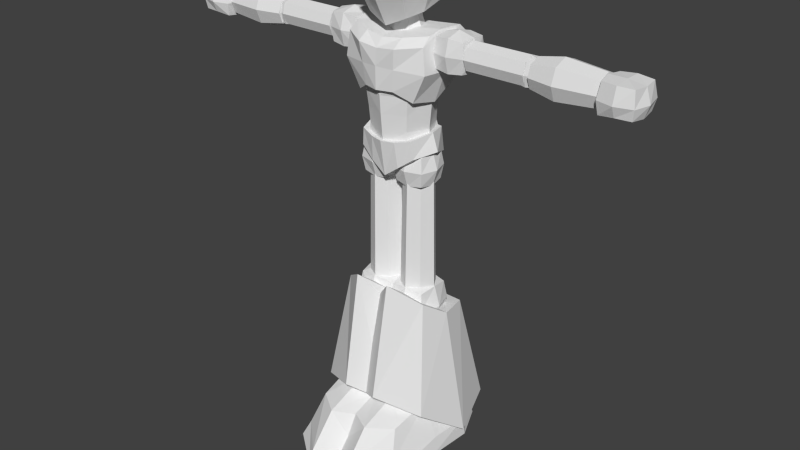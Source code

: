 # Source: MegamanKid.blend  (saved by Blender 2.76.0; exported with 4.5.12 LTS)
import bpy
from mathutils import Matrix  # noqa: F401  (used for matrix-valued properties, if any)

bpy.ops.wm.read_factory_settings(use_empty=True)
scene = bpy.context.scene
scene.name = 'Scene'

# ---- collections
col_collection_1 = bpy.data.collections.new('Collection 1'); scene.collection.children.link(col_collection_1)

# ---- world
world_world = bpy.data.worlds.new('World'); scene.world = world_world
world_world.color = (0.05088, 0.05088, 0.05088)
world_world.use_sun_shadow = False
world_world.sun_shadow_jitter_overblur = 0.0
world_world.cycles.sampling_method = 'MANUAL'
world_world.cycles.sample_map_resolution = 256

# ---- meshes
me_cube_012 = bpy.data.meshes.new('Cube.012')
me_cube_012.from_pydata([(0.0622, -0.06858, 1.377), (0.06381, -0.07667, 1.547), (0.06033, 0.09489, 1.399), (0.06221, 0.1077, 1.542), (0.07274, 0.1004, 1.462), (0.08181, -0.1023, 1.462), (0.06616, 0.01184, 1.567), (0.07329, -0.0009676, 1.384), (0.09729, -0.0009676, 1.459), (0.4434, -0.03287, 1.259), (0.4434, 0.03287, 1.259), (0.6475, 0.03607, 1.256), (0.6475, -0.03607, 1.256), (0.4434, -0.03287, 1.325), (0.4434, 0.03287, 1.325), (0.6475, 0.03607, 1.328), (0.6475, -0.03607, 1.328), (0.4434, -0.04551, 1.292), (0.4434, 0.04551, 1.292), (0.6475, 0.04994, 1.292), (0.6475, -0.04994, 1.292), (0.4434, 0.0, 1.338), (0.4434, 0.0, 1.247), (0.6475, 0.0, 1.342), (0.6475, 0.0, 1.242), (0.4434, 0.0, 1.292), (0.6475, 0.0, 1.292), (0.5242, 0.0447, 1.337), (0.5242, 0.0447, 1.248), (0.5242, -0.0447, 1.337), (0.5242, -0.0447, 1.248), (0.5242, 0.06189, 1.292), (0.5242, -0.06189, 1.292), (0.5242, 0.0, 1.23), (0.5242, 0.0, 1.354), (0.1429, -0.03595, 1.248), (0.1429, 0.05274, 1.248), (0.2315, 0.05274, 1.248), (0.2315, -0.03595, 1.248), (0.1429, -0.03595, 1.337), (0.1429, 0.05274, 1.337), (0.2315, 0.05274, 1.337), (0.2315, -0.03595, 1.337), (0.1379, -0.04092, 1.293), (0.1379, 0.008394, 1.342), (0.1379, 0.05771, 1.293), (0.1379, 0.008394, 1.243), (0.1872, 0.05771, 1.342), (0.2365, 0.05771, 1.293), (0.1872, 0.05771, 1.243), (0.2365, 0.008394, 1.342), (0.2365, -0.04092, 1.293), (0.2365, 0.008394, 1.243), (0.1872, -0.04092, 1.342), (0.1872, -0.04092, 1.243), (0.1252, 0.008394, 1.293), (0.1872, 0.07037, 1.293), (0.2492, 0.008394, 1.293), (0.1872, -0.05358, 1.293), (0.1872, 0.008394, 1.231), (0.1872, 0.008394, 1.355), (0.09478, 0.08029, 1.149), (0.09624, -0.07533, 1.147), (0.1535, 0.1011, 1.313), (0.1306, -0.07603, 1.313), (0.1388, -9.166e-08, 1.314), (0.1139, 0.0001544, 1.135), (0.1447, 0.06695, 1.348), (0.1277, -0.04475, 1.337), (0.1332, -0.00104, 1.348), (0.06853, 0.1075, 1.304), (0.04812, -0.1052, 1.177), (0.04739, 0.09596, 1.173), (0.06179, -0.1171, 1.304), (0.06424, 0.01633, 1.181), (0.06853, 0.07125, 1.339), (0.06182, -0.08054, 1.328), (0.06857, -0.00104, 1.339), (0.1463, 0.09072, 1.228), (0.1403, -0.08047, 1.236), (0.1494, 7.715e-05, 1.233), (0.05495, -0.1111, 1.243), (0.05796, 0.1018, 1.239), (0.08113, 0.07222, 1.01), (0.06954, -0.06738, 1.01), (0.099, 0.00298, 1.007), (0.1178, 0.003918, 1.227), (0.09766, 0.08342, 1.227), (0.09766, -0.0863, 1.227), (0.1046, 0.002331, 1.157), (0.07563, 0.07298, 1.157), (0.07563, -0.07428, 1.157), (0.09959, 0.002059, 1.1), (0.07023, 0.06871, 1.1), (0.07023, -0.06926, 1.1), (0.09462, 0.001963, 1.05), (0.06824, 0.06772, 1.05), (0.06679, -0.06667, 1.05), (0.09334, 0.07227, 0.9596), (0.09334, -0.07037, 0.9745), (0.1272, -0.0001201, 0.986), (0.1092, -0.0001201, 1.041), (0.08921, 0.06542, 1.036), (0.08708, -0.07449, 1.03), (0.06587, -0.0001201, 1.03), (0.04429, 0.08157, 1.031), (0.04667, -0.0819, 0.9404), (0.04667, 0.08273, 0.9255), (0.0413, -0.09128, 1.021), (0.04911, -0.00529, 0.941), (0.02163, -0.0383, 0.5381), (0.02163, 0.0383, 0.5381), (0.09823, 0.0383, 0.5381), (0.09823, -0.0383, 0.5381), (0.02596, -0.03397, 0.8984), (0.02596, 0.03397, 0.8984), (0.09389, 0.03397, 0.8984), (0.09389, -0.03397, 0.8984), (0.05993, 0.05478, 0.8984), (0.05993, 0.06178, 0.5381), (0.05993, -0.05478, 0.8984), (0.05993, -0.06178, 0.5381), (0.005144, 4.43e-09, 0.8984), (-0.00185, 3.498e-09, 0.5381), (0.1147, 4.43e-09, 0.8984), (0.1217, 3.498e-09, 0.5381), (0.05993, 4.43e-09, 0.5381), (0.05993, 4.43e-09, 0.8984), (0.006714, -0.05478, 0.4278), (0.006714, 0.05478, 0.4278), (0.1163, 0.05478, 0.4278), (0.1163, -0.05478, 0.4278), (0.006714, -0.05478, 0.5373), (0.006714, 0.05478, 0.5373), (0.1163, 0.05478, 0.5373), (0.1163, -0.05478, 0.5373), (-0.001229, -0.06272, 0.4826), (-0.001229, 7.224e-09, 0.5453), (-0.001229, 0.06272, 0.4826), (-0.001229, 5.361e-09, 0.4198), (0.06149, 0.06272, 0.5453), (0.1242, 0.06272, 0.4826), (0.06149, 0.06272, 0.4198), (0.1242, 6.292e-09, 0.5453), (0.1242, -0.06272, 0.4826), (0.1242, 6.292e-09, 0.4198), (0.06149, -0.06272, 0.5453), (0.06149, -0.06272, 0.4198), (-0.02057, 6.292e-09, 0.4826), (0.06149, 0.08206, 0.4826), (0.1436, 6.292e-09, 0.4826), (0.06149, -0.08206, 0.4826), (0.06149, 6.292e-09, 0.4005), (0.06149, 5.361e-09, 0.5646), (-0.04575, -0.1524, 0.1736), (-0.04444, 0.1957, 0.1027), (0.1753, 0.1897, 0.08642), (0.1889, -0.1414, 0.1702), (-0.02961, -0.08982, 0.4889), (-0.01649, 0.08559, 0.4644), (0.1501, 0.09448, 0.4633), (0.1435, -0.08151, 0.5239), (0.06355, 0.1149, 0.4506), (0.0599, 0.2265, 0.1236), (0.05731, -0.1456, 0.5865), (0.05676, -0.2135, 0.2226), (-0.04663, -0.008922, 0.468), (-0.1078, -0.007152, 0.05774), (0.171, 1.933e-08, 0.47), (0.2353, 0.01722, 0.05491), (0.05755, 2.119e-08, 0.4763), (0.06115, -0.007152, 0.06279), (0.07003, -0.269, 0.1469), (0.06998, 0.2025, 0.01133), (0.1684, 0.1582, 0.01133), (0.1848, -0.2864, 0.01133), (0.06998, -0.379, 0.01133), (0.06991, 0.1328, 0.2024), (0.1269, 0.1022, 0.1838), (0.1461, -0.2138, 0.1458), (-0.007315, 0.1083, 0.1839), (-0.04851, 0.1509, 0.01133), (-0.00613, -0.225, 0.1415), (-0.04312, -0.2879, 0.01133), (0.06979, 0.01911, 0.218), (0.1651, 0.0262, 0.1872), (0.219, 0.04707, 0.01133), (0.06998, 0.0461, 0.01133), (-0.07889, 0.045, 0.01133), (-0.02697, 0.02742, 0.1881), (0.06882, -0.1018, 0.2031), (0.1554, -0.07863, 0.1794), (0.06998, -0.1505, 0.01133), (-0.07102, -0.1027, 0.01133), (-0.02297, -0.084, 0.1806), (0.2088, -0.1022, 0.01133), (0.06622, 0.1986, 0.0991), (0.0713, -0.358, 0.04816), (0.1564, 0.1422, 0.07745), (0.1723, -0.2594, 0.05098), (-0.03643, 0.1427, 0.07745), (-0.02918, -0.2666, 0.04829), (0.2164, 0.04203, 0.0754), (-0.07831, 0.04192, 0.07603), (0.2016, -0.08327, 0.06611), (-0.07014, -0.08694, 0.068), (0.01279, -0.04555, 0.8833), (0.01279, 0.04555, 0.8833), (0.1039, 0.04555, 0.8833), (0.1039, -0.04555, 0.8833), (0.01279, -0.04555, 0.9744), (0.01279, 0.04555, 0.9744), (0.1039, 0.04555, 0.9744), (0.1039, -0.04555, 0.9744), (0.00618, -0.05216, 0.9288), (0.00618, -2.269e-10, 0.981), (0.00618, 0.05216, 0.9288), (0.00618, -2.269e-10, 0.8767), (0.05834, 0.05216, 0.981), (0.1105, 0.05216, 0.9288), (0.05834, 0.05216, 0.8767), (0.1105, -2.269e-10, 0.981), (0.1105, -0.05216, 0.9288), (0.1105, -2.269e-10, 0.8767), (0.05834, -0.05216, 0.981), (0.05834, -0.05216, 0.8767), (-0.009901, -2.269e-10, 0.9288), (0.05834, 0.06824, 0.9288), (0.1266, -2.269e-10, 0.9288), (0.05834, -0.06824, 0.9288), (0.05834, -2.269e-10, 0.8606), (0.05834, -2.269e-10, 0.9971), (-0.007441, -0.04555, 0.9434), (-0.007441, 0.04555, 0.9434), (0.001582, 4.443e-09, 0.9458), (-0.01057, 4.584e-09, 0.8926), (0.3999, -0.02908, 1.263), (0.3999, 0.03047, 1.263), (0.4595, 0.03047, 1.263), (0.4595, -0.02908, 1.263), (0.3999, -0.02908, 1.323), (0.3999, 0.03047, 1.323), (0.4595, 0.03047, 1.323), (0.4595, -0.02908, 1.323), (0.3966, -0.03243, 1.293), (0.3966, 0.0006947, 1.326), (0.3966, 0.03381, 1.293), (0.3966, 0.0006947, 1.26), (0.4297, 0.03381, 1.326), (0.4628, 0.03381, 1.293), (0.4297, 0.03381, 1.26), (0.4628, 0.0006947, 1.326), (0.4628, -0.03243, 1.293), (0.4628, 0.0006947, 1.26), (0.4297, -0.03243, 1.326), (0.4297, -0.03243, 1.26), (0.3881, 0.0006947, 1.293), (0.4297, 0.04232, 1.293), (0.4713, 0.0006947, 1.293), (0.4297, -0.04093, 1.293), (0.4297, 0.0006947, 1.251), (0.4297, 0.0006947, 1.334), (0.2405, -0.03164, 1.262), (0.2405, 0.03164, 1.262), (0.4276, 0.03164, 1.262), (0.4276, -0.03164, 1.262), (0.2405, -0.03164, 1.326), (0.2405, 0.03164, 1.326), (0.4276, 0.03164, 1.326), (0.4276, -0.03164, 1.326), (0.2405, -0.04381, 1.294), (0.2405, 0.04381, 1.294), (0.4276, 0.04381, 1.294), (0.4276, -0.04381, 1.294), (0.2405, 0.0, 1.338), (0.2405, 0.0, 1.25), (0.4276, 0.0, 1.338), (0.4276, 0.0, 1.25), (0.2405, 0.0, 1.294), (0.4276, 0.0, 1.294), (0.6565, -0.05488, 1.248), (0.6565, 0.04025, 1.248), (0.7517, 0.04025, 1.254), (0.7517, -0.05488, 1.254), (0.6565, -0.04896, 1.335), (0.6565, 0.04025, 1.335), (0.7517, 0.04025, 1.335), (0.7517, -0.05488, 1.335), (0.6512, -0.06022, 1.287), (0.6512, -0.007318, 1.34), (0.6512, 0.05222, 1.287), (0.6512, -0.007318, 1.243), (0.7041, 0.04113, 1.34), (0.757, 0.05222, 1.287), (0.7041, 0.04558, 1.254), (0.757, -0.007318, 1.332), (0.757, -0.06022, 1.287), (0.757, -0.007318, 1.249), (0.7041, -0.06022, 1.336), (0.7041, -0.06022, 1.254), (0.6376, -0.007318, 1.287), (0.7041, 0.05618, 1.287), (0.7706, -0.007318, 1.287), (0.7041, -0.0738, 1.287), (0.7041, -0.007318, 1.251), (0.7041, -0.007318, 1.34), (0.04241, 0.04545, 1.329), (0.0405, -0.02555, 1.329), (0.05609, 0.0122, 1.329), (0.0381, 0.01231, 1.373), (0.03092, 0.04053, 1.373), (0.03092, -0.01851, 1.373), (-0.0622, -0.06858, 1.377), (-0.06381, -0.07667, 1.547), (-0.06033, 0.09489, 1.399), (-0.06221, 0.1077, 1.542), (-0.07274, 0.1004, 1.462), (-0.08181, -0.1023, 1.462), (-0.06616, 0.01184, 1.567), (-0.07329, -0.0009676, 1.384), (-0.09729, -0.0009676, 1.459), (0.0, 0.1155, 1.557), (0.0, 0.1026, 1.381), (0.0, -0.1059, 1.548), (0.0, -0.07569, 1.349), (0.0, -0.1324, 1.459), (0.0, 0.1305, 1.459), (0.0, 0.01184, 1.582), (0.0, -0.0009676, 1.354), (-0.4434, -0.03287, 1.259), (-0.4434, 0.03287, 1.259), (-0.6475, 0.03607, 1.256), (-0.6475, -0.03607, 1.256), (-0.4434, -0.03287, 1.325), (-0.4434, 0.03287, 1.325), (-0.6475, 0.03607, 1.328), (-0.6475, -0.03607, 1.328), (-0.4434, -0.04551, 1.292), (-0.4434, 0.04551, 1.292), (-0.6475, 0.04994, 1.292), (-0.6475, -0.04994, 1.292), (-0.4434, 0.0, 1.338), (-0.4434, 0.0, 1.247), (-0.6475, 0.0, 1.342), (-0.6475, 0.0, 1.242), (-0.4434, 0.0, 1.292), (-0.6475, 0.0, 1.292), (-0.5242, 0.0447, 1.337), (-0.5242, 0.0447, 1.248), (-0.5242, -0.0447, 1.337), (-0.5242, -0.0447, 1.248), (-0.5242, 0.06189, 1.292), (-0.5242, -0.06189, 1.292), (-0.5242, 0.0, 1.23), (-0.5242, 0.0, 1.354), (-0.1429, -0.03595, 1.248), (-0.1429, 0.05274, 1.248), (-0.2315, 0.05274, 1.248), (-0.2315, -0.03595, 1.248), (-0.1429, -0.03595, 1.337), (-0.1429, 0.05274, 1.337), (-0.2315, 0.05274, 1.337), (-0.2315, -0.03595, 1.337), (-0.1379, -0.04092, 1.293), (-0.1379, 0.008394, 1.342), (-0.1379, 0.05771, 1.293), (-0.1379, 0.008394, 1.243), (-0.1872, 0.05771, 1.342), (-0.2365, 0.05771, 1.293), (-0.1872, 0.05771, 1.243), (-0.2365, 0.008394, 1.342), (-0.2365, -0.04092, 1.293), (-0.2365, 0.008394, 1.243), (-0.1872, -0.04092, 1.342), (-0.1872, -0.04092, 1.243), (-0.1252, 0.008394, 1.293), (-0.1872, 0.07037, 1.293), (-0.2492, 0.008394, 1.293), (-0.1872, -0.05358, 1.293), (-0.1872, 0.008394, 1.231), (-0.1872, 0.008394, 1.355), (-0.09478, 0.08029, 1.149), (-0.09624, -0.07533, 1.147), (-0.1535, 0.1011, 1.313), (-0.1306, -0.07603, 1.313), (-0.1388, -9.166e-08, 1.314), (-0.1139, 0.0001544, 1.135), (-0.1447, 0.06695, 1.348), (-0.1277, -0.04475, 1.337), (-0.1332, -0.00104, 1.348), (-0.06853, 0.1075, 1.304), (-0.04812, -0.1052, 1.177), (-0.04739, 0.09596, 1.173), (-0.06179, -0.1171, 1.304), (-0.06424, 0.01633, 1.181), (-0.06853, 0.07125, 1.339), (-0.06182, -0.08054, 1.328), (-0.06857, -0.00104, 1.339), (-0.1463, 0.09072, 1.228), (-0.1403, -0.08047, 1.236), (-0.1494, 7.715e-05, 1.233), (-0.05495, -0.1111, 1.243), (-0.05796, 0.1018, 1.239), (0.0, 0.1139, 1.297), (0.0, 0.1116, 1.173), (0.0, -0.1163, 1.297), (0.0, -0.1195, 1.177), (0.0, 0.0325, 1.173), (0.0, 0.07555, 1.332), (0.0, -0.09114, 1.322), (0.0, -0.00104, 1.332), (0.0, 0.1128, 1.235), (0.0, -0.1206, 1.246), (-0.08113, 0.07222, 1.01), (-0.06954, -0.06738, 1.01), (-0.099, 0.00298, 1.007), (-0.1178, 0.003918, 1.227), (-0.09766, 0.08342, 1.227), (-0.09766, -0.0863, 1.227), (-0.1046, 0.002331, 1.157), (-0.07563, 0.07298, 1.157), (-0.07563, -0.07428, 1.157), (-0.09959, 0.002059, 1.1), (-0.07023, 0.06871, 1.1), (-0.07023, -0.06926, 1.1), (-0.09462, 0.001963, 1.05), (-0.06824, 0.06772, 1.05), (-0.06679, -0.06667, 1.05), (0.0, 0.003218, 1.227), (0.0, 0.004247, 0.9989), (0.0, 0.09968, 1.227), (0.0, 0.09451, 1.01), (0.0, -0.1017, 1.227), (0.0, -0.09048, 1.01), (0.0, 0.1018, 1.157), (0.0, -0.1036, 1.157), (0.0, 0.0989, 1.1), (0.0, -0.09929, 1.1), (0.0, 0.09591, 1.05), (0.0, -0.09451, 1.05), (-0.09334, 0.07227, 0.9596), (-0.09334, -0.07037, 0.9745), (-0.1272, -0.0001201, 0.986), (-0.1092, -0.0001201, 1.041), (-0.08921, 0.06542, 1.036), (-0.08708, -0.07449, 1.03), (-0.06587, -0.0001201, 1.03), (-0.04429, 0.08157, 1.031), (-0.04667, -0.0819, 0.9404), (-0.04667, 0.08273, 0.9255), (-0.0413, -0.09128, 1.021), (-0.04911, -0.00529, 0.941), (0.0, -0.0001201, 1.02), (0.0, -0.0001201, 0.8742), (0.0, 0.09772, 1.027), (0.0, 0.08301, 0.9064), (0.0, -0.1021, 1.02), (0.0, -0.08325, 0.9064), (-0.02023, -0.03987, 0.5383), (-0.0207, 0.03673, 0.539), (-0.09731, 0.03626, 0.539), (-0.09684, -0.04034, 0.5383), (-0.02455, -0.03875, 0.8986), (-0.02496, 0.02918, 0.8992), (-0.09289, 0.02876, 0.8992), (-0.09248, -0.03916, 0.8986), (-0.05906, 0.04979, 0.8994), (-0.05915, 0.05997, 0.5392), (-0.05839, -0.05977, 0.8984), (-0.05839, -0.06358, 0.5381), (-0.003938, -0.004656, 0.8989), (0.003007, -0.001423, 0.5386), (-0.1135, -0.005328, 0.8989), (-0.1205, -0.002179, 0.5386), (-0.05877, -0.001801, 0.5386), (-0.05872, -0.004992, 0.8989), (-0.005236, -0.05527, 0.4278), (-0.005907, 0.05428, 0.4288), (-0.1155, 0.05361, 0.4288), (-0.1148, -0.05595, 0.4278), (-0.005221, -0.05625, 0.5374), (-0.005892, 0.05331, 0.5383), (-0.1155, 0.05264, 0.5384), (-0.1148, -0.05692, 0.5374), (0.002763, -0.06365, 0.4825), (0.002387, -0.00149, 0.5458), (0.001994, 0.06178, 0.4836), (0.00237, -0.0003788, 0.4204), (-0.06072, 0.06085, 0.5464), (-0.1234, 0.06102, 0.4836), (-0.06074, 0.06196, 0.4209), (-0.1231, -0.002258, 0.5458), (-0.1227, -0.06442, 0.4825), (-0.1231, -0.001147, 0.4204), (-0.05995, -0.06459, 0.5453), (-0.05997, -0.06348, 0.4198), (0.02172, -0.0008159, 0.4831), (-0.06085, 0.08074, 0.4838), (-0.1424, -0.001821, 0.4831), (-0.05984, -0.08338, 0.4824), (-0.06035, -0.0005917, 0.401), (-0.06033, -0.002045, 0.5651), (0.04779, -0.1503, 0.1728), (0.04434, 0.1984, 0.105), (-0.1753, 0.1912, 0.08865), (-0.187, -0.1407, 0.1694), (0.03131, -0.09063, 0.4886), (0.01712, 0.0849, 0.4657), (-0.1495, 0.09278, 0.4647), (-0.1418, -0.08369, 0.5237), (-0.06311, 0.1139, 0.4521), (-0.06018, 0.2284, 0.1261), (-0.05526, -0.1478, 0.5858), (-0.05434, -0.2125, 0.2213), (0.04783, -0.009449, 0.4684), (0.1089, -0.00367, 0.0582), (-0.1699, -0.001878, 0.4705), (-0.2344, 0.01862, 0.05562), (-0.0564, -0.001239, 0.4768), (-0.06001, -0.00475, 0.06326), (-0.06728, -0.2674, 0.1451), (-0.07013, 0.2053, 0.01367), (-0.1683, 0.1604, 0.01329), (-0.182, -0.2843, 0.009348), (-0.06657, -0.3762, 0.008519), (-0.06961, 0.1339, 0.2041), (-0.1264, 0.1031, 0.1852), (-0.1437, -0.2126, 0.1444), (0.007761, 0.11, 0.1854), (0.04867, 0.1545, 0.0132), (0.008612, -0.2228, 0.1401), (0.04597, -0.2844, 0.009316), (-0.06879, 0.02008, 0.2187), (-0.1641, 0.02686, 0.188), (-0.2182, 0.04896, 0.01231), (-0.06918, 0.0489, 0.01228), (0.0797, 0.04871, 0.01226), (0.02791, 0.02925, 0.1889), (-0.06708, -0.1007, 0.2027), (-0.1538, -0.07783, 0.1792), (-0.06797, -0.1477, 0.01054), (0.07273, -0.099, 0.01096), (0.02459, -0.08212, 0.1804), (-0.2071, -0.1003, 0.01098), (-0.06633, 0.2006, 0.1014), (-0.06802, -0.3555, 0.04553), (-0.1562, 0.1438, 0.07926), (-0.1696, -0.2576, 0.04923), (0.03665, 0.1456, 0.07924), (0.03191, -0.2635, 0.04646), (-0.2156, 0.04336, 0.07632), (0.07914, 0.04506, 0.07693), (-0.2, -0.08175, 0.06592), (0.07177, -0.08378, 0.06776), (-0.0113, -0.05012, 0.8834), (-0.01186, 0.04098, 0.8842), (-0.103, 0.04042, 0.8842), (-0.1024, -0.05068, 0.8834), (-0.01129, -0.05093, 0.9745), (-0.01185, 0.04017, 0.9753), (-0.103, 0.03962, 0.9753), (-0.1024, -0.05148, 0.9745), (-0.004651, -0.05709, 0.9289), (-0.004963, -0.005394, 0.9815), (-0.00529, 0.04722, 0.9298), (-0.004977, -0.00447, 0.8772), (-0.05744, 0.04644, 0.9819), (-0.1096, 0.04658, 0.9298), (-0.05745, 0.04736, 0.8776), (-0.1093, -0.006033, 0.9815), (-0.109, -0.05773, 0.9289), (-0.1093, -0.005109, 0.8772), (-0.0568, -0.05787, 0.981), (-0.05681, -0.05694, 0.8767), (0.01111, -0.004834, 0.9293), (-0.05754, 0.06298, 0.9299), (-0.1254, -0.00567, 0.9293), (-0.05671, -0.07349, 0.9287), (-0.05714, -0.004647, 0.8611), (-0.05712, -0.005856, 0.9976), (0.007441, -0.04555, 0.9434), (0.007441, 0.04555, 0.9434), (-0.001582, 4.443e-09, 0.9458), (0.01057, 4.584e-09, 0.8926), (-0.3999, -0.02908, 1.263), (-0.3999, 0.03047, 1.263), (-0.4595, 0.03047, 1.263), (-0.4595, -0.02908, 1.263), (-0.3999, -0.02908, 1.323), (-0.3999, 0.03047, 1.323), (-0.4595, 0.03047, 1.323), (-0.4595, -0.02908, 1.323), (-0.3966, -0.03243, 1.293), (-0.3966, 0.0006947, 1.326), (-0.3966, 0.03381, 1.293), (-0.3966, 0.0006947, 1.26), (-0.4297, 0.03381, 1.326), (-0.4628, 0.03381, 1.293), (-0.4297, 0.03381, 1.26), (-0.4628, 0.0006947, 1.326), (-0.4628, -0.03243, 1.293), (-0.4628, 0.0006947, 1.26), (-0.4297, -0.03243, 1.326), (-0.4297, -0.03243, 1.26), (-0.3881, 0.0006947, 1.293), (-0.4297, 0.04232, 1.293), (-0.4713, 0.0006947, 1.293), (-0.4297, -0.04093, 1.293), (-0.4297, 0.0006947, 1.251), (-0.4297, 0.0006947, 1.334), (-0.2405, -0.03164, 1.262), (-0.2405, 0.03164, 1.262), (-0.4276, 0.03164, 1.262), (-0.4276, -0.03164, 1.262), (-0.2405, -0.03164, 1.326), (-0.2405, 0.03164, 1.326), (-0.4276, 0.03164, 1.326), (-0.4276, -0.03164, 1.326), (-0.2405, -0.04381, 1.294), (-0.2405, 0.04381, 1.294), (-0.4276, 0.04381, 1.294), (-0.4276, -0.04381, 1.294), (-0.2405, 0.0, 1.338), (-0.2405, 0.0, 1.25), (-0.4276, 0.0, 1.338), (-0.4276, 0.0, 1.25), (-0.2405, 0.0, 1.294), (-0.4276, 0.0, 1.294), (-0.6565, -0.05488, 1.248), (-0.6565, 0.04025, 1.248), (-0.7517, 0.04025, 1.254), (-0.7517, -0.05488, 1.254), (-0.6565, -0.04896, 1.335), (-0.6565, 0.04025, 1.335), (-0.7517, 0.04025, 1.335), (-0.7517, -0.05488, 1.335), (-0.6512, -0.06022, 1.287), (-0.6512, -0.007318, 1.34), (-0.6512, 0.05222, 1.287), (-0.6512, -0.007318, 1.243), (-0.7041, 0.04113, 1.34), (-0.757, 0.05222, 1.287), (-0.7041, 0.04558, 1.254), (-0.757, -0.007318, 1.332), (-0.757, -0.06022, 1.287), (-0.757, -0.007318, 1.249), (-0.7041, -0.06022, 1.336), (-0.7041, -0.06022, 1.254), (-0.6376, -0.007318, 1.287), (-0.7041, 0.05618, 1.287), (-0.7706, -0.007318, 1.287), (-0.7041, -0.0738, 1.287), (-0.7041, -0.007318, 1.251), (-0.7041, -0.007318, 1.34), (-0.04241, 0.04545, 1.329), (-0.0405, -0.02555, 1.329), (-0.05609, 0.0122, 1.329), (-0.0381, 0.01231, 1.373), (-0.03092, 0.04053, 1.373), (-0.03092, -0.01851, 1.373), (0.0, 0.01231, 1.373), (0.0, 0.01245, 1.329), (0.0, 0.04745, 1.373), (0.0, 0.06222, 1.329), (0.0, -0.02543, 1.373), (0.0, -0.04126, 1.329)], [(234, 233), (232, 234), (234, 235), (582, 581), (580, 582), (582, 583)], [(326, 4, 2, 322), (8, 5, 0, 7), (328, 322, 2, 7), (6, 3, 321, 327), (5, 325, 324, 0), (1, 323, 325, 5), (6, 1, 5, 8), (321, 3, 4, 326), (3, 6, 8, 4), (1, 6, 327, 323), (324, 328, 7, 0), (4, 8, 7, 2), (25, 18, 10, 22), (31, 19, 11, 28), (26, 20, 12, 24), (32, 17, 9, 30), (33, 28, 11, 24), (34, 27, 14, 21), (21, 14, 18, 25), (27, 15, 19, 31), (23, 16, 20, 26), (29, 13, 17, 32), (17, 25, 22, 9), (19, 26, 24, 11), (30, 33, 24, 12), (29, 34, 21, 13), (13, 21, 25, 17), (15, 23, 26, 19), (18, 31, 28, 10), (20, 32, 30, 12), (22, 10, 28, 33), (23, 15, 27, 34), (14, 27, 31, 18), (16, 29, 32, 20), (9, 22, 33, 30), (16, 23, 34, 29), (55, 45, 36, 46), (56, 48, 37, 49), (57, 51, 38, 52), (58, 43, 35, 54), (59, 49, 37, 52), (60, 47, 40, 44), (43, 55, 46, 35), (39, 44, 55, 43), (44, 40, 45, 55), (45, 56, 49, 36), (40, 47, 56, 45), (47, 41, 48, 56), (48, 57, 52, 37), (41, 50, 57, 48), (50, 42, 51, 57), (51, 58, 54, 38), (42, 53, 58, 51), (53, 39, 43, 58), (54, 59, 52, 38), (35, 46, 59, 54), (46, 36, 49, 59), (53, 60, 44, 39), (42, 50, 60, 53), (50, 41, 47, 60), (82, 78, 61, 72), (80, 79, 62, 66), (74, 72, 61, 66), (81, 412, 406, 71), (73, 64, 68, 76), (78, 80, 66, 61), (71, 74, 66, 62), (65, 63, 67, 69), (77, 75, 408, 410), (76, 77, 410, 409), (64, 65, 69, 68), (70, 403, 408, 75), (63, 70, 75, 67), (68, 69, 77, 76), (69, 67, 75, 77), (406, 407, 74, 71), (405, 73, 76, 409), (79, 81, 71, 62), (407, 404, 72, 74), (411, 82, 72, 404), (403, 70, 82, 411), (64, 73, 81, 79), (63, 65, 80, 78), (73, 405, 412, 81), (65, 64, 79, 80), (70, 63, 78, 82), (438, 96, 83, 431), (95, 97, 84, 85), (429, 431, 83, 85), (96, 95, 85, 83), (433, 429, 85, 84), (97, 439, 433, 84), (88, 86, 428, 432), (86, 87, 430, 428), (430, 87, 90, 434), (86, 88, 91, 89), (87, 86, 89, 90), (88, 432, 435, 91), (434, 90, 93, 436), (89, 91, 94, 92), (90, 89, 92, 93), (91, 435, 437, 94), (436, 93, 96, 438), (92, 94, 97, 95), (93, 92, 95, 96), (94, 437, 439, 97), (454, 105, 107, 455), (105, 102, 98, 107), (101, 103, 99, 100), (453, 455, 107, 109), (109, 107, 98, 100), (102, 101, 100, 98), (106, 109, 100, 99), (108, 456, 457, 106), (108, 104, 452, 456), (104, 105, 454, 452), (457, 453, 109, 106), (103, 108, 106, 99), (103, 101, 104, 108), (101, 102, 105, 104), (122, 115, 111, 123), (118, 116, 112, 119), (124, 117, 113, 125), (120, 114, 110, 121), (126, 119, 112, 125), (127, 118, 115, 122), (115, 118, 119, 111), (117, 120, 121, 113), (123, 111, 119, 126), (124, 116, 118, 127), (114, 122, 123, 110), (116, 124, 125, 112), (121, 126, 125, 113), (120, 127, 122, 114), (110, 123, 126, 121), (117, 124, 127, 120), (148, 138, 129, 139), (149, 141, 130, 142), (150, 144, 131, 145), (151, 136, 128, 147), (152, 142, 130, 145), (153, 140, 133, 137), (136, 148, 139, 128), (132, 137, 148, 136), (137, 133, 138, 148), (138, 149, 142, 129), (133, 140, 149, 138), (140, 134, 141, 149), (141, 150, 145, 130), (134, 143, 150, 141), (143, 135, 144, 150), (144, 151, 147, 131), (135, 146, 151, 144), (146, 132, 136, 151), (147, 152, 145, 131), (128, 139, 152, 147), (139, 129, 142, 152), (146, 153, 137, 132), (135, 143, 153, 146), (143, 134, 140, 153), (166, 159, 155, 167), (162, 160, 156, 163), (168, 161, 157, 169), (164, 158, 154, 165), (159, 162, 163, 155), (161, 164, 165, 157), (158, 166, 167, 154), (160, 168, 169, 156), (170, 164, 161, 168), (164, 170, 166, 158), (166, 170, 162, 159), (162, 170, 168, 160), (171, 165, 154, 167), (165, 171, 169, 157), (169, 171, 163, 156), (163, 171, 167, 155), (199, 197, 176, 175), (196, 198, 174, 173), (204, 199, 175, 195), (185, 178, 177, 184), (187, 173, 174, 186), (205, 201, 182, 194), (200, 196, 173, 181), (197, 201, 183, 176), (188, 181, 173, 187), (184, 177, 180, 189), (198, 202, 186, 174), (191, 185, 184, 190), (192, 187, 186, 195), (200, 203, 189, 180), (193, 188, 187, 192), (190, 184, 189, 194), (202, 204, 195, 186), (203, 205, 194, 189), (179, 191, 190, 172), (176, 192, 195, 175), (183, 193, 192, 176), (172, 190, 194, 182), (179, 172, 197, 199), (177, 178, 198, 196), (191, 179, 199, 204), (193, 183, 201, 205), (180, 177, 196, 200), (172, 182, 201, 197), (178, 185, 202, 198), (181, 188, 203, 200), (185, 191, 204, 202), (188, 193, 205, 203), (226, 216, 207, 217), (227, 219, 208, 220), (228, 222, 209, 223), (229, 214, 206, 225), (230, 220, 208, 223), (231, 218, 211, 215), (214, 226, 217, 206), (210, 215, 226, 214), (215, 211, 216, 226), (216, 227, 220, 207), (211, 218, 227, 216), (218, 212, 219, 227), (219, 228, 223, 208), (212, 221, 228, 219), (221, 213, 222, 228), (222, 229, 225, 209), (213, 224, 229, 222), (224, 210, 214, 229), (225, 230, 223, 209), (206, 217, 230, 225), (217, 207, 220, 230), (224, 231, 215, 210), (213, 221, 231, 224), (221, 212, 218, 231), (256, 246, 237, 247), (257, 249, 238, 250), (258, 252, 239, 253), (259, 244, 236, 255), (260, 250, 238, 253), (261, 248, 241, 245), (244, 256, 247, 236), (240, 245, 256, 244), (245, 241, 246, 256), (246, 257, 250, 237), (241, 248, 257, 246), (248, 242, 249, 257), (249, 258, 253, 238), (242, 251, 258, 249), (251, 243, 252, 258), (252, 259, 255, 239), (243, 254, 259, 252), (254, 240, 244, 259), (255, 260, 253, 239), (236, 247, 260, 255), (247, 237, 250, 260), (254, 261, 245, 240), (243, 251, 261, 254), (251, 242, 248, 261), (278, 271, 263, 275), (271, 272, 264, 263), (279, 273, 265, 277), (273, 270, 262, 265), (275, 263, 264, 277), (276, 268, 267, 274), (274, 267, 271, 278), (267, 268, 272, 271), (276, 269, 273, 279), (269, 266, 270, 273), (270, 278, 275, 262), (272, 279, 277, 264), (262, 275, 277, 265), (269, 276, 274, 266), (266, 274, 278, 270), (268, 276, 279, 272), (300, 290, 281, 291), (301, 293, 282, 294), (302, 296, 283, 297), (303, 288, 280, 299), (304, 294, 282, 297), (305, 292, 285, 289), (288, 300, 291, 280), (284, 289, 300, 288), (289, 285, 290, 300), (290, 301, 294, 281), (285, 292, 301, 290), (292, 286, 293, 301), (293, 302, 297, 282), (286, 295, 302, 293), (295, 287, 296, 302), (296, 303, 299, 283), (287, 298, 303, 296), (298, 284, 288, 303), (299, 304, 297, 283), (280, 291, 304, 299), (291, 281, 294, 304), (298, 305, 289, 284), (287, 295, 305, 298), (295, 286, 292, 305), (309, 311, 307, 308), (306, 310, 309, 308), (661, 663, 306, 308), (662, 310, 306, 663), (665, 661, 308, 307), (665, 307, 311, 664), (311, 309, 660, 664), (309, 310, 662, 660), (326, 322, 314, 316), (320, 319, 312, 317), (328, 319, 314, 322), (318, 327, 321, 315), (317, 312, 324, 325), (313, 317, 325, 323), (318, 320, 317, 313), (321, 326, 316, 315), (315, 316, 320, 318), (313, 323, 327, 318), (324, 312, 319, 328), (316, 314, 319, 320), (345, 342, 330, 338), (351, 348, 331, 339), (346, 344, 332, 340), (352, 350, 329, 337), (353, 344, 331, 348), (354, 341, 334, 347), (341, 345, 338, 334), (347, 351, 339, 335), (343, 346, 340, 336), (349, 352, 337, 333), (337, 329, 342, 345), (339, 331, 344, 346), (350, 332, 344, 353), (349, 333, 341, 354), (333, 337, 345, 341), (335, 339, 346, 343), (338, 330, 348, 351), (340, 332, 350, 352), (342, 353, 348, 330), (343, 354, 347, 335), (334, 338, 351, 347), (336, 340, 352, 349), (329, 350, 353, 342), (336, 349, 354, 343), (375, 366, 356, 365), (376, 369, 357, 368), (377, 372, 358, 371), (378, 374, 355, 363), (379, 372, 357, 369), (380, 364, 360, 367), (363, 355, 366, 375), (359, 363, 375, 364), (364, 375, 365, 360), (365, 356, 369, 376), (360, 365, 376, 367), (367, 376, 368, 361), (368, 357, 372, 377), (361, 368, 377, 370), (370, 377, 371, 362), (371, 358, 374, 378), (362, 371, 378, 373), (373, 378, 363, 359), (374, 358, 372, 379), (355, 374, 379, 366), (366, 379, 369, 356), (373, 359, 364, 380), (362, 373, 380, 370), (370, 380, 367, 361), (402, 392, 381, 398), (400, 386, 382, 399), (394, 386, 381, 392), (401, 391, 406, 412), (393, 396, 388, 384), (398, 381, 386, 400), (391, 382, 386, 394), (385, 389, 387, 383), (397, 410, 408, 395), (396, 409, 410, 397), (384, 388, 389, 385), (390, 395, 408, 403), (383, 387, 395, 390), (388, 396, 397, 389), (389, 397, 395, 387), (406, 391, 394, 407), (405, 409, 396, 393), (399, 382, 391, 401), (407, 394, 392, 404), (411, 404, 392, 402), (403, 411, 402, 390), (384, 399, 401, 393), (383, 398, 400, 385), (393, 401, 412, 405), (385, 400, 399, 384), (390, 402, 398, 383), (438, 431, 413, 426), (425, 415, 414, 427), (429, 415, 413, 431), (426, 413, 415, 425), (433, 414, 415, 429), (427, 414, 433, 439), (418, 432, 428, 416), (416, 428, 430, 417), (430, 434, 420, 417), (416, 419, 421, 418), (417, 420, 419, 416), (418, 421, 435, 432), (434, 436, 423, 420), (419, 422, 424, 421), (420, 423, 422, 419), (421, 424, 437, 435), (436, 438, 426, 423), (422, 425, 427, 424), (423, 426, 425, 422), (424, 427, 439, 437), (454, 455, 449, 447), (447, 449, 440, 444), (443, 442, 441, 445), (453, 451, 449, 455), (451, 442, 440, 449), (444, 440, 442, 443), (448, 441, 442, 451), (450, 448, 457, 456), (450, 456, 452, 446), (446, 452, 454, 447), (457, 448, 451, 453), (445, 441, 448, 450), (445, 450, 446, 443), (443, 446, 447, 444), (470, 471, 459, 463), (466, 467, 460, 464), (472, 473, 461, 465), (468, 469, 458, 462), (474, 473, 460, 467), (475, 470, 463, 466), (463, 459, 467, 466), (465, 461, 469, 468), (471, 474, 467, 459), (472, 475, 466, 464), (462, 458, 471, 470), (464, 460, 473, 472), (469, 461, 473, 474), (468, 462, 470, 475), (458, 469, 474, 471), (465, 468, 475, 472), (496, 487, 477, 486), (497, 490, 478, 489), (498, 493, 479, 492), (499, 495, 476, 484), (500, 493, 478, 490), (501, 485, 481, 488), (484, 476, 487, 496), (480, 484, 496, 485), (485, 496, 486, 481), (486, 477, 490, 497), (481, 486, 497, 488), (488, 497, 489, 482), (489, 478, 493, 498), (482, 489, 498, 491), (491, 498, 492, 483), (492, 479, 495, 499), (483, 492, 499, 494), (494, 499, 484, 480), (495, 479, 493, 500), (476, 495, 500, 487), (487, 500, 490, 477), (494, 480, 485, 501), (483, 494, 501, 491), (491, 501, 488, 482), (514, 515, 503, 507), (510, 511, 504, 508), (516, 517, 505, 509), (512, 513, 502, 506), (507, 503, 511, 510), (509, 505, 513, 512), (506, 502, 515, 514), (508, 504, 517, 516), (518, 516, 509, 512), (512, 506, 514, 518), (514, 507, 510, 518), (510, 508, 516, 518), (519, 515, 502, 513), (513, 505, 517, 519), (517, 504, 511, 519), (511, 503, 515, 519), (547, 523, 524, 545), (544, 521, 522, 546), (552, 543, 523, 547), (533, 532, 525, 526), (535, 534, 522, 521), (553, 542, 530, 549), (548, 529, 521, 544), (545, 524, 531, 549), (536, 535, 521, 529), (532, 537, 528, 525), (546, 522, 534, 550), (539, 538, 532, 533), (540, 543, 534, 535), (548, 528, 537, 551), (541, 540, 535, 536), (538, 542, 537, 532), (550, 534, 543, 552), (551, 537, 542, 553), (527, 520, 538, 539), (524, 523, 543, 540), (531, 524, 540, 541), (520, 530, 542, 538), (527, 547, 545, 520), (525, 544, 546, 526), (539, 552, 547, 527), (541, 553, 549, 531), (528, 548, 544, 525), (520, 545, 549, 530), (526, 546, 550, 533), (529, 548, 551, 536), (533, 550, 552, 539), (536, 551, 553, 541), (574, 565, 555, 564), (575, 568, 556, 567), (576, 571, 557, 570), (577, 573, 554, 562), (578, 571, 556, 568), (579, 563, 559, 566), (562, 554, 565, 574), (558, 562, 574, 563), (563, 574, 564, 559), (564, 555, 568, 575), (559, 564, 575, 566), (566, 575, 567, 560), (567, 556, 571, 576), (560, 567, 576, 569), (569, 576, 570, 561), (570, 557, 573, 577), (561, 570, 577, 572), (572, 577, 562, 558), (573, 557, 571, 578), (554, 573, 578, 565), (565, 578, 568, 555), (572, 558, 563, 579), (561, 572, 579, 569), (569, 579, 566, 560), (604, 595, 585, 594), (605, 598, 586, 597), (606, 601, 587, 600), (607, 603, 584, 592), (608, 601, 586, 598), (609, 593, 589, 596), (592, 584, 595, 604), (588, 592, 604, 593), (593, 604, 594, 589), (594, 585, 598, 605), (589, 594, 605, 596), (596, 605, 597, 590), (597, 586, 601, 606), (590, 597, 606, 599), (599, 606, 600, 591), (600, 587, 603, 607), (591, 600, 607, 602), (602, 607, 592, 588), (603, 587, 601, 608), (584, 603, 608, 595), (595, 608, 598, 585), (602, 588, 593, 609), (591, 602, 609, 599), (599, 609, 596, 590), (626, 623, 611, 619), (619, 611, 612, 620), (627, 625, 613, 621), (621, 613, 610, 618), (623, 625, 612, 611), (624, 622, 615, 616), (622, 626, 619, 615), (615, 619, 620, 616), (624, 627, 621, 617), (617, 621, 618, 614), (618, 610, 623, 626), (620, 612, 625, 627), (610, 613, 625, 623), (617, 614, 622, 624), (614, 618, 626, 622), (616, 620, 627, 624), (648, 639, 629, 638), (649, 642, 630, 641), (650, 645, 631, 644), (651, 647, 628, 636), (652, 645, 630, 642), (653, 637, 633, 640), (636, 628, 639, 648), (632, 636, 648, 637), (637, 648, 638, 633), (638, 629, 642, 649), (633, 638, 649, 640), (640, 649, 641, 634), (641, 630, 645, 650), (634, 641, 650, 643), (643, 650, 644, 635), (644, 631, 647, 651), (635, 644, 651, 646), (646, 651, 636, 632), (647, 631, 645, 652), (628, 647, 652, 639), (639, 652, 642, 629), (646, 632, 637, 653), (635, 646, 653, 643), (643, 653, 640, 634), (657, 656, 655, 659), (654, 656, 657, 658), (661, 656, 654, 663), (662, 663, 654, 658), (665, 655, 656, 661), (665, 664, 659, 655), (659, 664, 660, 657), (657, 660, 662, 658)])
me_cube_012.use_remesh_preserve_volume = False
me_cube_012.use_remesh_preserve_attributes = False
me_cube_012.use_mirror_vertex_groups = False
me_cube_012.update()
arm_armature_001 = bpy.data.armatures.new('Armature.001')  # bones are not reproduced

# ---- objects
ob_armature = bpy.data.objects.new('Armature', arm_armature_001)
ob_model = bpy.data.objects.new('Model', me_cube_012)

# ---- transforms, parenting, visibility, modifiers, constraints
ob_armature.location = (0.0, 0.0, 0.0)
ob_armature.show_in_front = True
ob_armature.lineart.crease_threshold = 0.0
ob_model.parent = ob_armature
ob_model.location = (0.0, 0.0, 0.0)
ob_model.lineart.crease_threshold = 0.0
_vg = ob_model.vertex_groups.new(name='Root')
_vg = ob_model.vertex_groups.new(name='Pelvis')
_vg.add([98, 99, 100, 101, 102, 103, 104, 105, 106, 107, 108, 109, 440, 441, 442, 443, 444, 445, 446, 447, 448, 449, 450, 451, 452, 453, 454, 455, 456, 457], 1.0, 'REPLACE')
_vg = ob_model.vertex_groups.new(name='Abdomen')
_vg.add([83, 84, 85, 86, 87, 88, 89, 90, 91, 92, 93, 94, 95, 96, 97, 413, 414, 415, 416, 417, 418, 419, 420, 421, 422, 423, 424, 425, 426, 427, 428, 429, 430, 431, 432, 433, 434, 435, 436, 437, 438, 439], 1.0, 'REPLACE')
_vg = ob_model.vertex_groups.new(name='Torso')
_vg.add([61, 62, 63, 64, 65, 66, 67, 68, 69, 70, 71, 72, 73, 74, 75, 76, 77, 78, 79, 80, 81, 82, 381, 382, 383, 384, 385, 386, 387, 388, 389, 390, 391, 392, 393, 394, 395, 396, 397, 398, 399, 400, 401, 402, 403, 404, 405, 406, 407, 408, 409, 410, 411, 412], 1.0, 'REPLACE')
_vg = ob_model.vertex_groups.new(name='Neck')
_vg.add([306, 307, 308, 309, 310, 311, 654, 655, 656, 657, 658, 659, 660, 661, 662, 663, 664, 665], 1.0, 'REPLACE')
_vg = ob_model.vertex_groups.new(name='Head')
_vg.add([0, 1, 2, 3, 4, 5, 6, 7, 8, 312, 313, 314, 315, 316, 317, 318, 319, 320, 321, 322, 323, 324, 325, 326, 327, 328], 1.0, 'REPLACE')
_vg = ob_model.vertex_groups.new(name='UpperArm.L')
_vg.add([35, 36, 37, 38, 39, 40, 41, 42, 43, 44, 45, 46, 47, 48, 49, 50, 51, 52, 53, 54, 55, 56, 57, 58, 59, 60, 262, 263, 264, 265, 266, 267, 268, 269, 270, 271, 272, 273, 274, 275, 276, 277, 278, 279], 1.0, 'REPLACE')
_vg = ob_model.vertex_groups.new(name='LowerArm.L')
_vg.add([9, 10, 11, 12, 13, 14, 15, 16, 17, 18, 19, 20, 21, 22, 23, 24, 25, 26, 27, 28, 29, 30, 31, 32, 33, 34, 236, 237, 238, 239, 240, 241, 242, 243, 244, 245, 246, 247, 248, 249, 250, 251, 252, 253, 254, 255, 256, 257, 258, 259, 260, 261], 1.0, 'REPLACE')
_vg = ob_model.vertex_groups.new(name='Hand.L')
_vg.add([280, 281, 282, 283, 284, 285, 286, 287, 288, 289, 290, 291, 292, 293, 294, 295, 296, 297, 298, 299, 300, 301, 302, 303, 304, 305], 1.0, 'REPLACE')
_vg = ob_model.vertex_groups.new(name='UpperArm.R')
_vg.add([355, 356, 357, 358, 359, 360, 361, 362, 363, 364, 365, 366, 367, 368, 369, 370, 371, 372, 373, 374, 375, 376, 377, 378, 379, 380, 610, 611, 612, 613, 614, 615, 616, 617, 618, 619, 620, 621, 622, 623, 624, 625, 626, 627], 1.0, 'REPLACE')
_vg = ob_model.vertex_groups.new(name='LowerArm.R')
_vg.add([329, 330, 331, 332, 333, 334, 335, 336, 337, 338, 339, 340, 341, 342, 343, 344, 345, 346, 347, 348, 349, 350, 351, 352, 353, 354, 584, 585, 586, 587, 588, 589, 590, 591, 592, 593, 594, 595, 596, 597, 598, 599, 600, 601, 602, 603, 604, 605, 606, 607, 608, 609], 1.0, 'REPLACE')
_vg = ob_model.vertex_groups.new(name='Hand.R')
_vg.add([628, 629, 630, 631, 632, 633, 634, 635, 636, 637, 638, 639, 640, 641, 642, 643, 644, 645, 646, 647, 648, 649, 650, 651, 652, 653], 1.0, 'REPLACE')
_vg = ob_model.vertex_groups.new(name='UpperLeg.L')
_vg.add([110, 111, 112, 113, 114, 115, 116, 117, 118, 119, 120, 121, 122, 123, 124, 125, 126, 127, 128, 129, 130, 131, 132, 133, 134, 135, 136, 137, 138, 139, 140, 141, 142, 143, 144, 145, 146, 147, 148, 149, 150, 151, 152, 153, 206, 207, 208, 209, 210, 211, 212, 213, 214, 215, 216, 217, 218, 219, 220, 221, 222, 223, 224, 225, 226, 227, 228, 229, 230, 231], 1.0, 'REPLACE')
_vg = ob_model.vertex_groups.new(name='LowerLeg.L')
_vg.add([154, 155, 156, 157, 158, 159, 160, 161, 162, 163, 164, 165, 166, 167, 168, 169, 170, 171], 1.0, 'REPLACE')
_vg = ob_model.vertex_groups.new(name='Foot.L')
_vg.add([172, 173, 174, 175, 176, 177, 178, 179, 180, 181, 182, 183, 184, 185, 186, 187, 188, 189, 190, 191, 192, 193, 194, 195, 196, 197, 198, 199, 200, 201, 202, 203, 204, 205], 1.0, 'REPLACE')
_vg = ob_model.vertex_groups.new(name='UpperLeg.R')
_vg.add([458, 459, 460, 461, 462, 463, 464, 465, 466, 467, 468, 469, 470, 471, 472, 473, 474, 475, 476, 477, 478, 479, 480, 481, 482, 483, 484, 485, 486, 487, 488, 489, 490, 491, 492, 493, 494, 495, 496, 497, 498, 499, 500, 501, 554, 555, 556, 557, 558, 559, 560, 561, 562, 563, 564, 565, 566, 567, 568, 569, 570, 571, 572, 573, 574, 575, 576, 577, 578, 579], 1.0, 'REPLACE')
_vg = ob_model.vertex_groups.new(name='LowerLeg.R')
_vg.add([502, 503, 504, 505, 506, 507, 508, 509, 510, 511, 512, 513, 514, 515, 516, 517, 518, 519], 1.0, 'REPLACE')
_vg = ob_model.vertex_groups.new(name='Foot.R')
_vg.add([520, 521, 522, 523, 524, 525, 526, 527, 528, 529, 530, 531, 532, 533, 534, 535, 536, 537, 538, 539, 540, 541, 542, 543, 544, 545, 546, 547, 548, 549, 550, 551, 552, 553], 1.0, 'REPLACE')
_vg = ob_model.vertex_groups.new(name='LegTarget.L')
_vg = ob_model.vertex_groups.new(name='ArmPoleTarget.L')
_vg = ob_model.vertex_groups.new(name='LegTarget.R')
_vg = ob_model.vertex_groups.new(name='ArmPoleTarget.R')
_m = ob_model.modifiers.new('Armature', 'ARMATURE')
_m.object = ob_armature

# ---- collection membership
col_collection_1.objects.link(ob_armature)
col_collection_1.objects.link(ob_model)

# ---- scene / render settings (as saved in the file)
scene.frame_start = 0; scene.frame_end = 39; scene.frame_set(102)
scene.render.engine = 'BLENDER_EEVEE_NEXT'
scene.render.resolution_percentage = 50
scene.render.dither_intensity = 0.0
scene.cycles.use_denoising = False
scene.cycles.samples = 10
scene.cycles.sampling_pattern = 'TABULATED_SOBOL'
scene.cycles.light_sampling_threshold = 0.0
scene.cycles.use_adaptive_sampling = False
scene.cycles.use_light_tree = False
scene.cycles.blur_glossy = 0.0
scene.cycles.pixel_filter_type = 'GAUSSIAN'
scene.cycles.sample_clamp_indirect = 0.0
scene.view_settings.view_transform = 'Standard'
bpy.context.view_layer.update()

# ---- added for rendering (the .blend has no active camera and no usable light): camera, sun
cam_auto = bpy.data.cameras.new('AutoCamera')
cam_auto.lens = 50.0
cam_auto.sensor_width = 36.0
cam_auto.clip_end = 1000.0
ob_auto_camera = bpy.data.objects.new('AutoCamera', cam_auto)
scene.collection.objects.link(ob_auto_camera)
ob_auto_camera.location = (1.90256, -2.29793, 2.23987)
ob_auto_camera.rotation_euler = (1.09748, -7.21219e-08, 0.694738)
scene.camera = ob_auto_camera
light_auto_sun = bpy.data.lights.new('AutoSun', 'SUN')
light_auto_sun.energy = 3.0
light_auto_sun.angle = 0.0523599
ob_auto_sun = bpy.data.objects.new('AutoSun', light_auto_sun)
scene.collection.objects.link(ob_auto_sun)
ob_auto_sun.rotation_euler = (0.872665, 0.174533, 0.523599)
bpy.context.view_layer.update()
